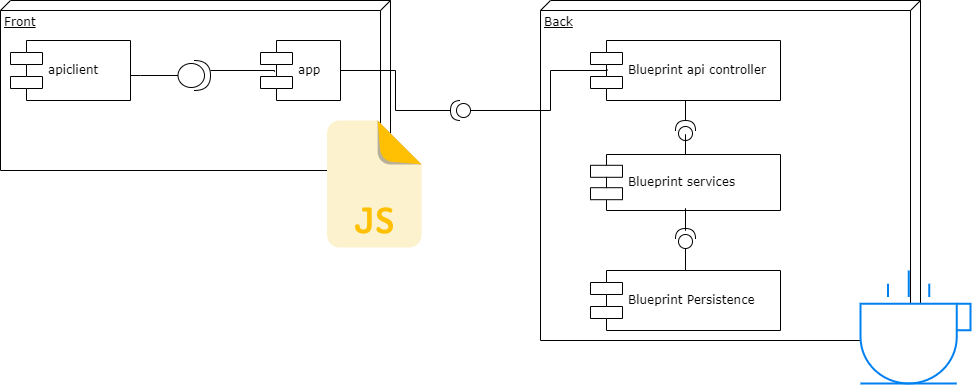

The diagram above was exported from draw.io. Its source (the exported page's mxGraphModel, read from the mxfile embedded in the PNG):
<mxGraphModel dx="1151" dy="637" grid="1" gridSize="10" guides="1" tooltips="1" connect="1" arrows="1" fold="1" page="1" pageScale="1" pageWidth="1100" pageHeight="850" background="none" math="0" shadow="0">
  <root>
    <mxCell id="0" />
    <mxCell id="1" parent="0" />
    <mxCell id="39150e848f15840c-1" value="Front" style="verticalAlign=top;align=left;spacingTop=8;spacingLeft=2;spacingRight=12;shape=cube;size=10;direction=south;fontStyle=4;html=1;rounded=0;shadow=0;comic=0;labelBackgroundColor=none;strokeWidth=1;fontFamily=Verdana;fontSize=12" parent="1" vertex="1">
      <mxGeometry x="130" y="70" width="390" height="170" as="geometry" />
    </mxCell>
    <mxCell id="39150e848f15840c-2" value="Back&lt;br&gt;" style="verticalAlign=top;align=left;spacingTop=8;spacingLeft=2;spacingRight=12;shape=cube;size=10;direction=south;fontStyle=4;html=1;rounded=0;shadow=0;comic=0;labelBackgroundColor=none;strokeWidth=1;fontFamily=Verdana;fontSize=12" parent="1" vertex="1">
      <mxGeometry x="670" y="70" width="380" height="340" as="geometry" />
    </mxCell>
    <mxCell id="qYBDqv4iTwpxMZwA7B_e-26" style="edgeStyle=orthogonalEdgeStyle;rounded=0;orthogonalLoop=1;jettySize=auto;html=1;entryX=1;entryY=0.5;entryDx=0;entryDy=0;entryPerimeter=0;strokeColor=default;endArrow=none;endFill=0;" edge="1" parent="1" source="39150e848f15840c-5" target="qYBDqv4iTwpxMZwA7B_e-25">
      <mxGeometry relative="1" as="geometry" />
    </mxCell>
    <mxCell id="39150e848f15840c-5" value="app" style="shape=component;align=left;spacingLeft=36;rounded=0;shadow=0;comic=0;labelBackgroundColor=none;strokeWidth=1;fontFamily=Verdana;fontSize=12;html=1;" parent="1" vertex="1">
      <mxGeometry x="390" y="110" width="80" height="60" as="geometry" />
    </mxCell>
    <mxCell id="qYBDqv4iTwpxMZwA7B_e-34" style="edgeStyle=orthogonalEdgeStyle;rounded=0;orthogonalLoop=1;jettySize=auto;html=1;strokeColor=default;endArrow=none;endFill=0;" edge="1" parent="1" source="qYBDqv4iTwpxMZwA7B_e-2" target="qYBDqv4iTwpxMZwA7B_e-32">
      <mxGeometry relative="1" as="geometry">
        <Array as="points">
          <mxPoint x="270" y="145" />
          <mxPoint x="270" y="145" />
        </Array>
      </mxGeometry>
    </mxCell>
    <mxCell id="qYBDqv4iTwpxMZwA7B_e-2" value="apiclient" style="shape=component;align=left;spacingLeft=36;rounded=0;shadow=0;comic=0;labelBackgroundColor=none;strokeWidth=1;fontFamily=Verdana;fontSize=12;html=1;" vertex="1" parent="1">
      <mxGeometry x="140" y="110" width="120" height="60" as="geometry" />
    </mxCell>
    <mxCell id="qYBDqv4iTwpxMZwA7B_e-16" value="" style="shape=image;html=1;verticalAlign=top;verticalLabelPosition=bottom;labelBackgroundColor=#ffffff;imageAspect=0;aspect=fixed;image=https://cdn4.iconfinder.com/data/icons/file-extension-3/115/eps_extension_file_name-27-128.png" vertex="1" parent="1">
      <mxGeometry x="440" y="190" width="128" height="128" as="geometry" />
    </mxCell>
    <mxCell id="qYBDqv4iTwpxMZwA7B_e-22" value="" style="html=1;verticalLabelPosition=bottom;align=center;labelBackgroundColor=#ffffff;verticalAlign=top;strokeWidth=2;strokeColor=#0080F0;shadow=0;dashed=0;shape=mxgraph.ios7.icons.cup;" vertex="1" parent="1">
      <mxGeometry x="990" y="340" width="110" height="113" as="geometry" />
    </mxCell>
    <mxCell id="qYBDqv4iTwpxMZwA7B_e-23" value="Blueprint api controller" style="shape=component;align=left;spacingLeft=36;rounded=0;shadow=0;comic=0;labelBackgroundColor=none;strokeWidth=1;fontFamily=Verdana;fontSize=12;html=1;" vertex="1" parent="1">
      <mxGeometry x="720" y="110" width="190" height="60" as="geometry" />
    </mxCell>
    <mxCell id="qYBDqv4iTwpxMZwA7B_e-25" value="" style="shape=providedRequiredInterface;html=1;verticalLabelPosition=bottom;sketch=0;direction=west;" vertex="1" parent="1">
      <mxGeometry x="580" y="170" width="20" height="20" as="geometry" />
    </mxCell>
    <mxCell id="qYBDqv4iTwpxMZwA7B_e-27" style="edgeStyle=orthogonalEdgeStyle;rounded=0;orthogonalLoop=1;jettySize=auto;html=1;entryX=0;entryY=0.5;entryDx=0;entryDy=0;entryPerimeter=0;strokeColor=default;endArrow=none;endFill=0;exitX=0.087;exitY=0.481;exitDx=0;exitDy=0;exitPerimeter=0;" edge="1" parent="1" source="qYBDqv4iTwpxMZwA7B_e-23" target="qYBDqv4iTwpxMZwA7B_e-25">
      <mxGeometry relative="1" as="geometry">
        <mxPoint x="480" y="150" as="sourcePoint" />
        <mxPoint x="590" y="190" as="targetPoint" />
        <Array as="points">
          <mxPoint x="737" y="140" />
          <mxPoint x="680" y="140" />
          <mxPoint x="680" y="180" />
        </Array>
      </mxGeometry>
    </mxCell>
    <mxCell id="qYBDqv4iTwpxMZwA7B_e-29" style="edgeStyle=orthogonalEdgeStyle;rounded=0;orthogonalLoop=1;jettySize=auto;html=1;entryX=0.5;entryY=1;entryDx=0;entryDy=0;strokeColor=default;endArrow=none;endFill=0;" edge="1" parent="1" source="qYBDqv4iTwpxMZwA7B_e-28" target="qYBDqv4iTwpxMZwA7B_e-23">
      <mxGeometry relative="1" as="geometry" />
    </mxCell>
    <mxCell id="qYBDqv4iTwpxMZwA7B_e-28" value="" style="shape=providedRequiredInterface;html=1;verticalLabelPosition=bottom;sketch=0;direction=north;" vertex="1" parent="1">
      <mxGeometry x="805" y="190" width="20" height="20" as="geometry" />
    </mxCell>
    <mxCell id="qYBDqv4iTwpxMZwA7B_e-31" style="edgeStyle=orthogonalEdgeStyle;rounded=0;orthogonalLoop=1;jettySize=auto;html=1;strokeColor=default;endArrow=none;endFill=0;" edge="1" parent="1" source="qYBDqv4iTwpxMZwA7B_e-30">
      <mxGeometry relative="1" as="geometry">
        <mxPoint x="815" y="220" as="targetPoint" />
      </mxGeometry>
    </mxCell>
    <mxCell id="qYBDqv4iTwpxMZwA7B_e-30" value="Blueprint services" style="shape=component;align=left;spacingLeft=36;rounded=0;shadow=0;comic=0;labelBackgroundColor=none;strokeWidth=1;fontFamily=Verdana;fontSize=12;html=1;" vertex="1" parent="1">
      <mxGeometry x="720" y="224" width="190" height="56" as="geometry" />
    </mxCell>
    <mxCell id="qYBDqv4iTwpxMZwA7B_e-35" style="edgeStyle=orthogonalEdgeStyle;rounded=0;orthogonalLoop=1;jettySize=auto;html=1;entryX=0.175;entryY=0.522;entryDx=0;entryDy=0;entryPerimeter=0;strokeColor=default;endArrow=none;endFill=0;" edge="1" parent="1" source="qYBDqv4iTwpxMZwA7B_e-32" target="39150e848f15840c-5">
      <mxGeometry relative="1" as="geometry">
        <Array as="points">
          <mxPoint x="404" y="140" />
        </Array>
      </mxGeometry>
    </mxCell>
    <mxCell id="qYBDqv4iTwpxMZwA7B_e-32" value="" style="shape=providedRequiredInterface;html=1;verticalLabelPosition=bottom;sketch=0;direction=east;" vertex="1" parent="1">
      <mxGeometry x="307.5" y="130" width="32.5" height="30" as="geometry" />
    </mxCell>
    <mxCell id="qYBDqv4iTwpxMZwA7B_e-36" value="Blueprint Persistence" style="shape=component;align=left;spacingLeft=36;rounded=0;shadow=0;comic=0;labelBackgroundColor=none;strokeWidth=1;fontFamily=Verdana;fontSize=12;html=1;" vertex="1" parent="1">
      <mxGeometry x="720" y="340" width="190" height="60" as="geometry" />
    </mxCell>
    <mxCell id="qYBDqv4iTwpxMZwA7B_e-40" style="edgeStyle=orthogonalEdgeStyle;rounded=0;orthogonalLoop=1;jettySize=auto;html=1;entryX=0.5;entryY=0;entryDx=0;entryDy=0;strokeColor=default;endArrow=none;endFill=0;" edge="1" parent="1" source="qYBDqv4iTwpxMZwA7B_e-38" target="qYBDqv4iTwpxMZwA7B_e-36">
      <mxGeometry relative="1" as="geometry" />
    </mxCell>
    <mxCell id="qYBDqv4iTwpxMZwA7B_e-42" style="edgeStyle=orthogonalEdgeStyle;rounded=0;orthogonalLoop=1;jettySize=auto;html=1;entryX=0.5;entryY=1;entryDx=0;entryDy=0;strokeColor=default;endArrow=none;endFill=0;" edge="1" parent="1" source="qYBDqv4iTwpxMZwA7B_e-38" target="qYBDqv4iTwpxMZwA7B_e-30">
      <mxGeometry relative="1" as="geometry" />
    </mxCell>
    <mxCell id="qYBDqv4iTwpxMZwA7B_e-38" value="" style="shape=providedRequiredInterface;html=1;verticalLabelPosition=bottom;sketch=0;direction=north;" vertex="1" parent="1">
      <mxGeometry x="805" y="298" width="20" height="20" as="geometry" />
    </mxCell>
  </root>
</mxGraphModel>